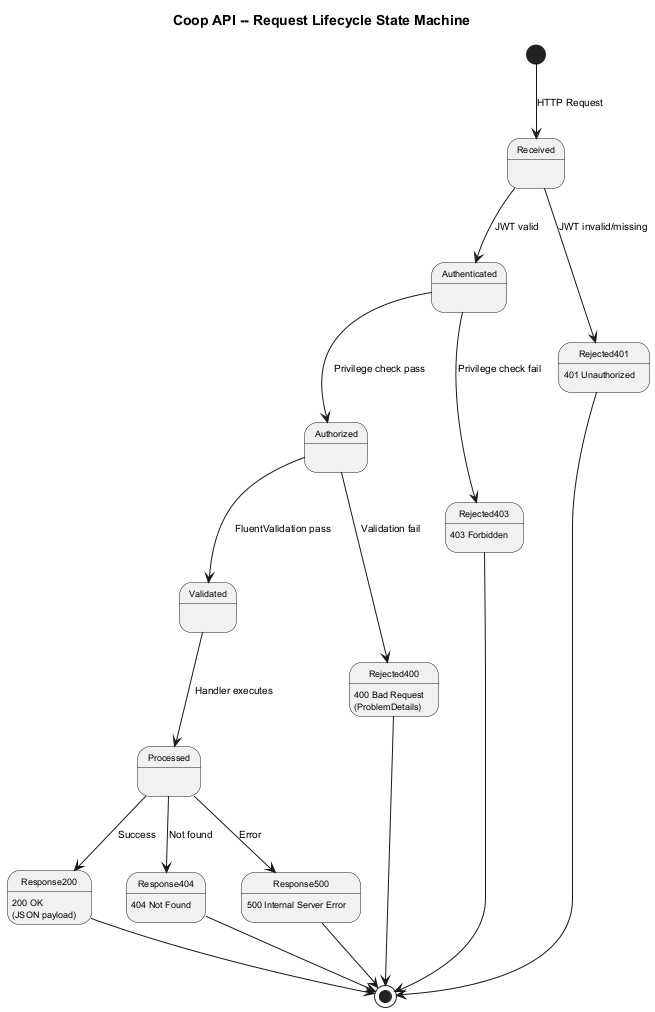

The diagram above was rendered by PlantUML. Its source (embedded in the PNG):
@startuml
skinparam defaultFontSize 10
skinparam shadowing false
skinparam stateAttributeFontSize 9

title Coop API -- Request Lifecycle State Machine

[*] --> Received : HTTP Request

Received --> Authenticated : JWT valid
Received --> Rejected401 : JWT invalid/missing

Authenticated --> Authorized : Privilege check pass
Authenticated --> Rejected403 : Privilege check fail

Authorized --> Validated : FluentValidation pass
Authorized --> Rejected400 : Validation fail

Validated --> Processed : Handler executes

Processed --> Response200 : Success
Processed --> Response404 : Not found
Processed --> Response500 : Error

Rejected401 --> [*]
Rejected403 --> [*]
Rejected400 --> [*]
Response200 --> [*]
Response404 --> [*]
Response500 --> [*]

Rejected401 : 401 Unauthorized
Rejected403 : 403 Forbidden
Rejected400 : 400 Bad Request\n(ProblemDetails)
Response200 : 200 OK\n(JSON payload)
Response404 : 404 Not Found
Response500 : 500 Internal Server Error

@enduml